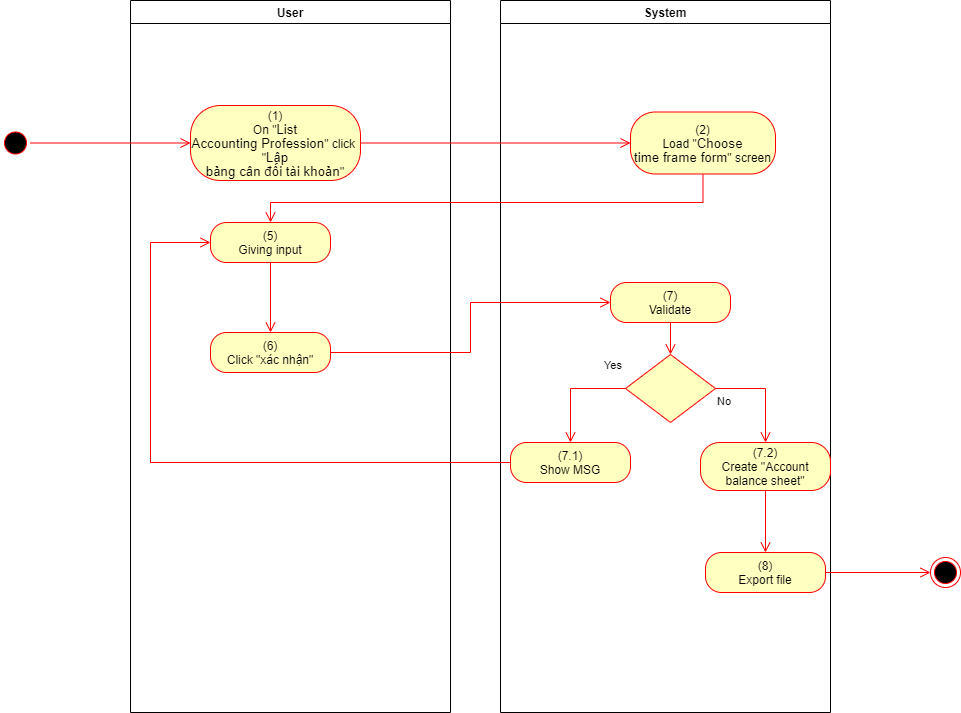

The diagram above was exported from draw.io. Its source (the exported page's mxGraphModel, read from the mxfile embedded in the PNG):
<mxGraphModel dx="1086" dy="806" grid="1" gridSize="10" guides="1" tooltips="1" connect="1" arrows="1" fold="1" page="1" pageScale="1" pageWidth="850" pageHeight="1100" math="0" shadow="0">
  <root>
    <mxCell id="0" />
    <mxCell id="1" parent="0" />
    <mxCell id="hkDkyr9Z_J4cUYF7KnCU-1" value="User" style="swimlane;whiteSpace=wrap" parent="1" vertex="1">
      <mxGeometry x="150" y="128" width="320" height="712" as="geometry">
        <mxRectangle x="120" y="128" width="60" height="23" as="alternateBounds" />
      </mxGeometry>
    </mxCell>
    <mxCell id="hkDkyr9Z_J4cUYF7KnCU-2" value="&lt;span&gt;(1)&lt;/span&gt;&lt;br style=&quot;padding: 0px ; margin: 0px&quot;&gt;&lt;span&gt;On &quot;&lt;/span&gt;&lt;span lang=&quot;EN-GB&quot; style=&quot;font-size: 10pt ; line-height: 107% ; font-family: &amp;#34;arial&amp;#34; , sans-serif&quot;&gt;List&lt;br/&gt;Accounting Profession&lt;/span&gt;&lt;span&gt;&quot; click&amp;nbsp;&lt;/span&gt;&lt;br style=&quot;padding: 0px ; margin: 0px&quot;&gt;&lt;span&gt;&quot;&lt;/span&gt;&lt;span lang=&quot;EN-GB&quot; style=&quot;font-size: 10pt ; line-height: 107% ; font-family: &amp;#34;arial&amp;#34; , sans-serif&quot;&gt;Lập&lt;br/&gt;bảng cân đối tài khoản&lt;/span&gt;&lt;span&gt;&quot;&lt;/span&gt;" style="rounded=1;whiteSpace=wrap;html=1;arcSize=40;fontColor=#000000;fillColor=#ffffc0;strokeColor=#ff0000;" parent="hkDkyr9Z_J4cUYF7KnCU-1" vertex="1">
      <mxGeometry x="60" y="105" width="170" height="75" as="geometry" />
    </mxCell>
    <mxCell id="hkDkyr9Z_J4cUYF7KnCU-29" value="(5)&lt;br&gt;Giving input" style="rounded=1;whiteSpace=wrap;html=1;arcSize=40;fontColor=#000000;fillColor=#ffffc0;strokeColor=#ff0000;" parent="hkDkyr9Z_J4cUYF7KnCU-1" vertex="1">
      <mxGeometry x="80" y="222" width="120" height="40" as="geometry" />
    </mxCell>
    <mxCell id="hkDkyr9Z_J4cUYF7KnCU-31" value="(6)&lt;br&gt;Click &quot;xác nhận&quot;" style="rounded=1;whiteSpace=wrap;html=1;arcSize=40;fontColor=#000000;fillColor=#ffffc0;strokeColor=#ff0000;" parent="hkDkyr9Z_J4cUYF7KnCU-1" vertex="1">
      <mxGeometry x="80" y="332" width="120" height="40" as="geometry" />
    </mxCell>
    <mxCell id="hkDkyr9Z_J4cUYF7KnCU-27" value="" style="edgeStyle=orthogonalEdgeStyle;html=1;verticalAlign=bottom;endArrow=open;endSize=8;strokeColor=#ff0000;rounded=0;entryX=0.5;entryY=0;entryDx=0;entryDy=0;exitX=0.5;exitY=1;exitDx=0;exitDy=0;" parent="hkDkyr9Z_J4cUYF7KnCU-1" source="hkDkyr9Z_J4cUYF7KnCU-29" target="hkDkyr9Z_J4cUYF7KnCU-31" edge="1">
      <mxGeometry relative="1" as="geometry">
        <mxPoint x="500" y="242" as="targetPoint" />
        <mxPoint x="210" y="257.5" as="sourcePoint" />
        <Array as="points" />
      </mxGeometry>
    </mxCell>
    <mxCell id="hkDkyr9Z_J4cUYF7KnCU-7" value="System" style="swimlane;whiteSpace=wrap;startSize=23;" parent="1" vertex="1">
      <mxGeometry x="520" y="128" width="330" height="712" as="geometry" />
    </mxCell>
    <mxCell id="hkDkyr9Z_J4cUYF7KnCU-8" value="(2)&lt;br&gt;Load &quot;&lt;span lang=&quot;EN-GB&quot; style=&quot;font-size: 10pt ; line-height: 107% ; font-family: &amp;#34;arial&amp;#34; , sans-serif&quot;&gt;Choose&lt;br/&gt;time frame form&lt;/span&gt;&quot; screen" style="rounded=1;whiteSpace=wrap;html=1;arcSize=40;fontColor=#000000;fillColor=#ffffc0;strokeColor=#ff0000;" parent="hkDkyr9Z_J4cUYF7KnCU-7" vertex="1">
      <mxGeometry x="130" y="111.5" width="145" height="62" as="geometry" />
    </mxCell>
    <mxCell id="hkDkyr9Z_J4cUYF7KnCU-9" value="(7)&lt;br&gt;Validate" style="rounded=1;whiteSpace=wrap;html=1;arcSize=40;fontColor=#000000;fillColor=#ffffc0;strokeColor=#ff0000;" parent="hkDkyr9Z_J4cUYF7KnCU-7" vertex="1">
      <mxGeometry x="110" y="282" width="120" height="40" as="geometry" />
    </mxCell>
    <mxCell id="hkDkyr9Z_J4cUYF7KnCU-10" value="" style="edgeStyle=orthogonalEdgeStyle;html=1;verticalAlign=bottom;endArrow=open;endSize=8;strokeColor=#ff0000;rounded=0;entryX=0.5;entryY=0;entryDx=0;entryDy=0;" parent="hkDkyr9Z_J4cUYF7KnCU-7" source="hkDkyr9Z_J4cUYF7KnCU-9" target="hkDkyr9Z_J4cUYF7KnCU-11" edge="1">
      <mxGeometry relative="1" as="geometry">
        <mxPoint x="165" y="442" as="targetPoint" />
      </mxGeometry>
    </mxCell>
    <mxCell id="hkDkyr9Z_J4cUYF7KnCU-11" value="" style="rhombus;whiteSpace=wrap;html=1;fillColor=#ffffc0;strokeColor=#ff0000;" parent="hkDkyr9Z_J4cUYF7KnCU-7" vertex="1">
      <mxGeometry x="125" y="354" width="90" height="68" as="geometry" />
    </mxCell>
    <mxCell id="hkDkyr9Z_J4cUYF7KnCU-12" value="No" style="edgeStyle=orthogonalEdgeStyle;html=1;align=left;verticalAlign=top;endArrow=open;endSize=8;strokeColor=#ff0000;rounded=0;exitX=1;exitY=0.5;exitDx=0;exitDy=0;" parent="hkDkyr9Z_J4cUYF7KnCU-7" source="hkDkyr9Z_J4cUYF7KnCU-11" target="hkDkyr9Z_J4cUYF7KnCU-13" edge="1">
      <mxGeometry x="-1" relative="1" as="geometry">
        <mxPoint x="170" y="552" as="targetPoint" />
      </mxGeometry>
    </mxCell>
    <mxCell id="hkDkyr9Z_J4cUYF7KnCU-13" value="(7.2)&lt;br&gt;Create &quot;Account balance sheet&quot;" style="rounded=1;whiteSpace=wrap;html=1;arcSize=40;fontColor=#000000;fillColor=#ffffc0;strokeColor=#ff0000;" parent="hkDkyr9Z_J4cUYF7KnCU-7" vertex="1">
      <mxGeometry x="200" y="442" width="130" height="48" as="geometry" />
    </mxCell>
    <mxCell id="hkDkyr9Z_J4cUYF7KnCU-14" value="(8)&lt;br&gt;Export file" style="rounded=1;whiteSpace=wrap;html=1;arcSize=40;fontColor=#000000;fillColor=#ffffc0;strokeColor=#ff0000;" parent="hkDkyr9Z_J4cUYF7KnCU-7" vertex="1">
      <mxGeometry x="205" y="552" width="120" height="40" as="geometry" />
    </mxCell>
    <mxCell id="hkDkyr9Z_J4cUYF7KnCU-15" value="" style="edgeStyle=orthogonalEdgeStyle;html=1;verticalAlign=bottom;endArrow=open;endSize=8;strokeColor=#ff0000;rounded=0;exitX=0.5;exitY=1;exitDx=0;exitDy=0;entryX=0.5;entryY=0;entryDx=0;entryDy=0;" parent="hkDkyr9Z_J4cUYF7KnCU-7" source="hkDkyr9Z_J4cUYF7KnCU-13" target="hkDkyr9Z_J4cUYF7KnCU-14" edge="1">
      <mxGeometry relative="1" as="geometry">
        <mxPoint x="170" y="642" as="targetPoint" />
      </mxGeometry>
    </mxCell>
    <mxCell id="hkDkyr9Z_J4cUYF7KnCU-16" value="(7.1)&lt;br&gt;Show MSG" style="rounded=1;whiteSpace=wrap;html=1;arcSize=40;fontColor=#000000;fillColor=#ffffc0;strokeColor=#ff0000;" parent="hkDkyr9Z_J4cUYF7KnCU-7" vertex="1">
      <mxGeometry x="10" y="442" width="120" height="40" as="geometry" />
    </mxCell>
    <mxCell id="hkDkyr9Z_J4cUYF7KnCU-17" value="Yes" style="edgeStyle=orthogonalEdgeStyle;html=1;align=left;verticalAlign=bottom;endArrow=open;endSize=8;strokeColor=#ff0000;rounded=0;entryX=0.5;entryY=0;entryDx=0;entryDy=0;exitX=0;exitY=0.5;exitDx=0;exitDy=0;" parent="hkDkyr9Z_J4cUYF7KnCU-7" source="hkDkyr9Z_J4cUYF7KnCU-11" target="hkDkyr9Z_J4cUYF7KnCU-16" edge="1">
      <mxGeometry x="-0.5793" y="-14" relative="1" as="geometry">
        <mxPoint x="70" y="552" as="targetPoint" />
        <Array as="points">
          <mxPoint x="70" y="388" />
        </Array>
        <mxPoint as="offset" />
      </mxGeometry>
    </mxCell>
    <mxCell id="hkDkyr9Z_J4cUYF7KnCU-19" value="" style="ellipse;html=1;shape=startState;fillColor=#000000;strokeColor=#ff0000;" parent="1" vertex="1">
      <mxGeometry x="20" y="255.5" width="30" height="30" as="geometry" />
    </mxCell>
    <mxCell id="hkDkyr9Z_J4cUYF7KnCU-20" value="" style="edgeStyle=orthogonalEdgeStyle;html=1;verticalAlign=bottom;endArrow=open;endSize=8;strokeColor=#ff0000;rounded=0;entryX=0;entryY=0.5;entryDx=0;entryDy=0;" parent="1" source="hkDkyr9Z_J4cUYF7KnCU-19" target="hkDkyr9Z_J4cUYF7KnCU-2" edge="1">
      <mxGeometry relative="1" as="geometry">
        <mxPoint x="200" y="253" as="targetPoint" />
      </mxGeometry>
    </mxCell>
    <mxCell id="hkDkyr9Z_J4cUYF7KnCU-21" value="" style="edgeStyle=orthogonalEdgeStyle;html=1;verticalAlign=bottom;endArrow=open;endSize=8;strokeColor=#ff0000;rounded=0;entryX=0;entryY=0.5;entryDx=0;entryDy=0;" parent="1" source="hkDkyr9Z_J4cUYF7KnCU-2" target="hkDkyr9Z_J4cUYF7KnCU-8" edge="1">
      <mxGeometry relative="1" as="geometry">
        <mxPoint x="600" y="271" as="targetPoint" />
      </mxGeometry>
    </mxCell>
    <mxCell id="hkDkyr9Z_J4cUYF7KnCU-22" value="" style="edgeStyle=orthogonalEdgeStyle;html=1;verticalAlign=bottom;endArrow=open;endSize=8;strokeColor=#ff0000;rounded=0;entryX=0.5;entryY=0;entryDx=0;entryDy=0;" parent="1" source="hkDkyr9Z_J4cUYF7KnCU-8" target="hkDkyr9Z_J4cUYF7KnCU-29" edge="1">
      <mxGeometry relative="1" as="geometry">
        <mxPoint x="310" y="340" as="targetPoint" />
        <Array as="points">
          <mxPoint x="723" y="330" />
          <mxPoint x="290" y="330" />
        </Array>
      </mxGeometry>
    </mxCell>
    <mxCell id="hkDkyr9Z_J4cUYF7KnCU-24" value="" style="ellipse;html=1;shape=endState;fillColor=#000000;strokeColor=#ff0000;" parent="1" vertex="1">
      <mxGeometry x="950" y="685" width="30" height="30" as="geometry" />
    </mxCell>
    <mxCell id="hkDkyr9Z_J4cUYF7KnCU-25" value="" style="edgeStyle=orthogonalEdgeStyle;html=1;verticalAlign=bottom;endArrow=open;endSize=8;strokeColor=#ff0000;rounded=0;exitX=1;exitY=0.5;exitDx=0;exitDy=0;entryX=0;entryY=0.5;entryDx=0;entryDy=0;" parent="1" source="hkDkyr9Z_J4cUYF7KnCU-14" target="hkDkyr9Z_J4cUYF7KnCU-24" edge="1">
      <mxGeometry relative="1" as="geometry">
        <mxPoint x="820" y="760" as="targetPoint" />
        <mxPoint x="820" y="700" as="sourcePoint" />
      </mxGeometry>
    </mxCell>
    <mxCell id="hkDkyr9Z_J4cUYF7KnCU-30" value="" style="edgeStyle=orthogonalEdgeStyle;html=1;verticalAlign=bottom;endArrow=open;endSize=8;strokeColor=#ff0000;rounded=0;entryX=0;entryY=0.5;entryDx=0;entryDy=0;exitX=0;exitY=0.5;exitDx=0;exitDy=0;" parent="1" source="hkDkyr9Z_J4cUYF7KnCU-16" target="hkDkyr9Z_J4cUYF7KnCU-29" edge="1">
      <mxGeometry relative="1" as="geometry">
        <mxPoint x="700" y="420" as="targetPoint" />
        <mxPoint x="360" y="380" as="sourcePoint" />
        <Array as="points">
          <mxPoint x="170" y="590" />
          <mxPoint x="170" y="370" />
        </Array>
      </mxGeometry>
    </mxCell>
    <mxCell id="hkDkyr9Z_J4cUYF7KnCU-32" value="" style="edgeStyle=orthogonalEdgeStyle;html=1;verticalAlign=bottom;endArrow=open;endSize=8;strokeColor=#ff0000;rounded=0;entryX=0;entryY=0.5;entryDx=0;entryDy=0;" parent="1" source="hkDkyr9Z_J4cUYF7KnCU-31" target="hkDkyr9Z_J4cUYF7KnCU-9" edge="1">
      <mxGeometry relative="1" as="geometry">
        <mxPoint x="290" y="560" as="targetPoint" />
      </mxGeometry>
    </mxCell>
  </root>
</mxGraphModel>